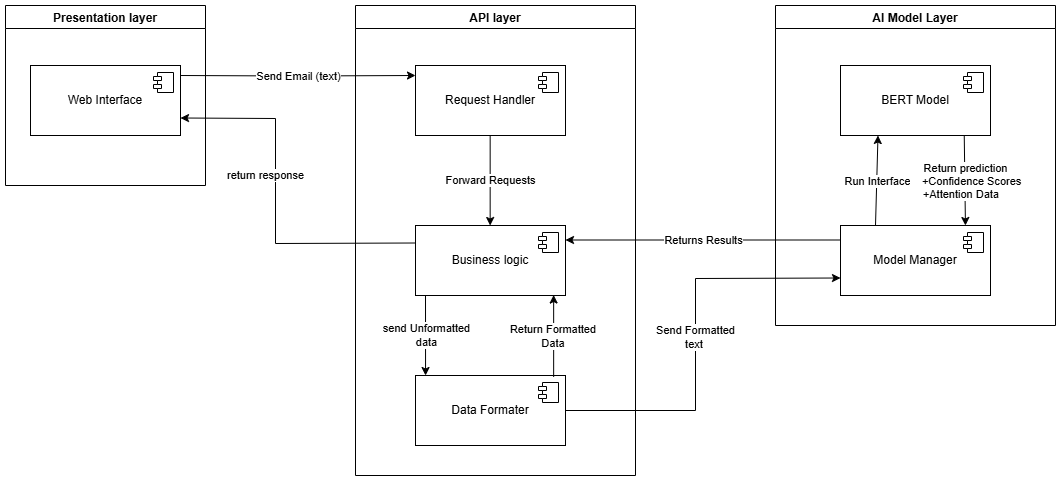

The diagram above was exported from draw.io. Its source (the exported page's mxGraphModel, read from the mxfile embedded in the PNG):
<mxGraphModel dx="1586" dy="708" grid="1" gridSize="10" guides="1" tooltips="1" connect="1" arrows="1" fold="1" page="1" pageScale="1" pageWidth="827" pageHeight="1169" math="0" shadow="0">
  <root>
    <mxCell id="0" />
    <mxCell id="1" parent="0" />
    <mxCell id="_yzHGyKSUoKpRdPrmNeK-1" value="Presentation layer" style="swimlane;" parent="1" vertex="1">
      <mxGeometry x="40" y="180" width="200" height="180" as="geometry" />
    </mxCell>
    <mxCell id="_yzHGyKSUoKpRdPrmNeK-4" value="Web Interface" style="html=1;dropTarget=0;whiteSpace=wrap;" parent="_yzHGyKSUoKpRdPrmNeK-1" vertex="1">
      <mxGeometry x="25" y="60" width="150" height="70" as="geometry" />
    </mxCell>
    <mxCell id="_yzHGyKSUoKpRdPrmNeK-5" value="" style="shape=module;jettyWidth=8;jettyHeight=4;" parent="_yzHGyKSUoKpRdPrmNeK-4" vertex="1">
      <mxGeometry x="1" width="20" height="20" relative="1" as="geometry">
        <mxPoint x="-27" y="7" as="offset" />
      </mxGeometry>
    </mxCell>
    <mxCell id="_yzHGyKSUoKpRdPrmNeK-2" value="API layer" style="swimlane;" parent="1" vertex="1">
      <mxGeometry x="390" y="180" width="280" height="470" as="geometry" />
    </mxCell>
    <mxCell id="_yzHGyKSUoKpRdPrmNeK-6" value="Request Handler" style="html=1;dropTarget=0;whiteSpace=wrap;" parent="_yzHGyKSUoKpRdPrmNeK-2" vertex="1">
      <mxGeometry x="60" y="60" width="150" height="70" as="geometry" />
    </mxCell>
    <mxCell id="_yzHGyKSUoKpRdPrmNeK-7" value="" style="shape=module;jettyWidth=8;jettyHeight=4;" parent="_yzHGyKSUoKpRdPrmNeK-6" vertex="1">
      <mxGeometry x="1" width="20" height="20" relative="1" as="geometry">
        <mxPoint x="-27" y="7" as="offset" />
      </mxGeometry>
    </mxCell>
    <mxCell id="_yzHGyKSUoKpRdPrmNeK-8" value="Business logic" style="html=1;dropTarget=0;whiteSpace=wrap;" parent="_yzHGyKSUoKpRdPrmNeK-2" vertex="1">
      <mxGeometry x="60" y="220" width="150" height="70" as="geometry" />
    </mxCell>
    <mxCell id="_yzHGyKSUoKpRdPrmNeK-9" value="" style="shape=module;jettyWidth=8;jettyHeight=4;" parent="_yzHGyKSUoKpRdPrmNeK-8" vertex="1">
      <mxGeometry x="1" width="20" height="20" relative="1" as="geometry">
        <mxPoint x="-27" y="7" as="offset" />
      </mxGeometry>
    </mxCell>
    <mxCell id="_yzHGyKSUoKpRdPrmNeK-10" value="Data Formater" style="html=1;dropTarget=0;whiteSpace=wrap;" parent="_yzHGyKSUoKpRdPrmNeK-2" vertex="1">
      <mxGeometry x="60" y="370" width="150" height="70" as="geometry" />
    </mxCell>
    <mxCell id="_yzHGyKSUoKpRdPrmNeK-11" value="" style="shape=module;jettyWidth=8;jettyHeight=4;" parent="_yzHGyKSUoKpRdPrmNeK-10" vertex="1">
      <mxGeometry x="1" width="20" height="20" relative="1" as="geometry">
        <mxPoint x="-27" y="7" as="offset" />
      </mxGeometry>
    </mxCell>
    <mxCell id="_yzHGyKSUoKpRdPrmNeK-30" value="" style="endArrow=classic;html=1;rounded=0;exitX=0.25;exitY=1;exitDx=0;exitDy=0;entryX=0.25;entryY=0;entryDx=0;entryDy=0;" parent="_yzHGyKSUoKpRdPrmNeK-2" edge="1">
      <mxGeometry relative="1" as="geometry">
        <mxPoint x="134.66" y="129.9999999999999" as="sourcePoint" />
        <mxPoint x="134.66" y="219.9999999999999" as="targetPoint" />
        <Array as="points" />
      </mxGeometry>
    </mxCell>
    <mxCell id="_yzHGyKSUoKpRdPrmNeK-31" value="Forward Requests" style="edgeLabel;resizable=0;html=1;;align=center;verticalAlign=middle;" parent="_yzHGyKSUoKpRdPrmNeK-30" connectable="0" vertex="1">
      <mxGeometry relative="1" as="geometry" />
    </mxCell>
    <mxCell id="_yzHGyKSUoKpRdPrmNeK-32" value="" style="endArrow=classic;html=1;rounded=0;entryX=0.067;entryY=0;entryDx=0;entryDy=0;entryPerimeter=0;" parent="_yzHGyKSUoKpRdPrmNeK-2" target="_yzHGyKSUoKpRdPrmNeK-10" edge="1">
      <mxGeometry relative="1" as="geometry">
        <mxPoint x="70" y="290" as="sourcePoint" />
        <mxPoint x="91" y="360" as="targetPoint" />
        <Array as="points" />
      </mxGeometry>
    </mxCell>
    <mxCell id="_yzHGyKSUoKpRdPrmNeK-33" value="send Unformatted&lt;div&gt;data&lt;/div&gt;" style="edgeLabel;resizable=0;html=1;;align=center;verticalAlign=middle;" parent="_yzHGyKSUoKpRdPrmNeK-32" connectable="0" vertex="1">
      <mxGeometry relative="1" as="geometry" />
    </mxCell>
    <mxCell id="_yzHGyKSUoKpRdPrmNeK-34" value="" style="endArrow=classic;html=1;rounded=0;exitX=0.921;exitY=0.019;exitDx=0;exitDy=0;entryX=0.921;entryY=0.993;entryDx=0;entryDy=0;entryPerimeter=0;exitPerimeter=0;" parent="_yzHGyKSUoKpRdPrmNeK-2" source="_yzHGyKSUoKpRdPrmNeK-10" target="_yzHGyKSUoKpRdPrmNeK-8" edge="1">
      <mxGeometry relative="1" as="geometry">
        <mxPoint x="111" y="310" as="sourcePoint" />
        <mxPoint x="111" y="390" as="targetPoint" />
        <Array as="points" />
      </mxGeometry>
    </mxCell>
    <mxCell id="_yzHGyKSUoKpRdPrmNeK-35" value="Return Formatted&amp;nbsp;&lt;div&gt;Data&amp;nbsp;&lt;/div&gt;" style="edgeLabel;resizable=0;html=1;;align=center;verticalAlign=middle;" parent="_yzHGyKSUoKpRdPrmNeK-34" connectable="0" vertex="1">
      <mxGeometry relative="1" as="geometry" />
    </mxCell>
    <mxCell id="_yzHGyKSUoKpRdPrmNeK-3" value="AI Model Layer" style="swimlane;" parent="1" vertex="1">
      <mxGeometry x="810" y="180" width="280" height="320" as="geometry" />
    </mxCell>
    <mxCell id="_yzHGyKSUoKpRdPrmNeK-14" value="BERT Model" style="html=1;dropTarget=0;whiteSpace=wrap;" parent="_yzHGyKSUoKpRdPrmNeK-3" vertex="1">
      <mxGeometry x="65" y="60" width="150" height="70" as="geometry" />
    </mxCell>
    <mxCell id="_yzHGyKSUoKpRdPrmNeK-15" value="" style="shape=module;jettyWidth=8;jettyHeight=4;" parent="_yzHGyKSUoKpRdPrmNeK-14" vertex="1">
      <mxGeometry x="1" width="20" height="20" relative="1" as="geometry">
        <mxPoint x="-27" y="7" as="offset" />
      </mxGeometry>
    </mxCell>
    <mxCell id="_yzHGyKSUoKpRdPrmNeK-16" value="Model Manager" style="html=1;dropTarget=0;whiteSpace=wrap;" parent="_yzHGyKSUoKpRdPrmNeK-3" vertex="1">
      <mxGeometry x="65" y="220" width="150" height="70" as="geometry" />
    </mxCell>
    <mxCell id="_yzHGyKSUoKpRdPrmNeK-17" value="" style="shape=module;jettyWidth=8;jettyHeight=4;" parent="_yzHGyKSUoKpRdPrmNeK-16" vertex="1">
      <mxGeometry x="1" width="20" height="20" relative="1" as="geometry">
        <mxPoint x="-27" y="7" as="offset" />
      </mxGeometry>
    </mxCell>
    <mxCell id="_yzHGyKSUoKpRdPrmNeK-22" value="" style="endArrow=classic;html=1;rounded=0;entryX=0.25;entryY=1;entryDx=0;entryDy=0;" parent="_yzHGyKSUoKpRdPrmNeK-3" source="_yzHGyKSUoKpRdPrmNeK-16" target="_yzHGyKSUoKpRdPrmNeK-14" edge="1">
      <mxGeometry relative="1" as="geometry">
        <mxPoint x="-460" y="200" as="sourcePoint" />
        <mxPoint x="-360" y="200" as="targetPoint" />
        <Array as="points">
          <mxPoint x="100" y="220" />
        </Array>
      </mxGeometry>
    </mxCell>
    <mxCell id="_yzHGyKSUoKpRdPrmNeK-23" value="Run Interface" style="edgeLabel;resizable=0;html=1;;align=center;verticalAlign=middle;" parent="_yzHGyKSUoKpRdPrmNeK-22" connectable="0" vertex="1">
      <mxGeometry relative="1" as="geometry" />
    </mxCell>
    <mxCell id="_yzHGyKSUoKpRdPrmNeK-24" value="" style="endArrow=classic;html=1;rounded=0;exitX=0.825;exitY=1.006;exitDx=0;exitDy=0;exitPerimeter=0;entryX=0.833;entryY=0;entryDx=0;entryDy=0;entryPerimeter=0;" parent="_yzHGyKSUoKpRdPrmNeK-3" source="_yzHGyKSUoKpRdPrmNeK-14" target="_yzHGyKSUoKpRdPrmNeK-16" edge="1">
      <mxGeometry relative="1" as="geometry">
        <mxPoint x="188" y="140" as="sourcePoint" />
        <mxPoint x="178" y="220" as="targetPoint" />
        <Array as="points" />
      </mxGeometry>
    </mxCell>
    <mxCell id="_yzHGyKSUoKpRdPrmNeK-25" value="Return prediction&lt;div&gt;&amp;nbsp; &amp;nbsp; +Confidence Scores&lt;br&gt;&amp;nbsp; &amp;nbsp; +Attention Data&amp;nbsp; &amp;nbsp; &amp;nbsp; &amp;nbsp;&lt;/div&gt;" style="edgeLabel;resizable=0;html=1;;align=center;verticalAlign=middle;" parent="_yzHGyKSUoKpRdPrmNeK-24" connectable="0" vertex="1">
      <mxGeometry relative="1" as="geometry" />
    </mxCell>
    <mxCell id="_yzHGyKSUoKpRdPrmNeK-26" value="" style="endArrow=classic;html=1;rounded=0;entryX=0;entryY=0.75;entryDx=0;entryDy=0;exitX=1;exitY=0.5;exitDx=0;exitDy=0;" parent="1" source="_yzHGyKSUoKpRdPrmNeK-10" target="_yzHGyKSUoKpRdPrmNeK-16" edge="1">
      <mxGeometry relative="1" as="geometry">
        <mxPoint x="600" y="597.5" as="sourcePoint" />
        <mxPoint x="875" y="430" as="targetPoint" />
        <Array as="points">
          <mxPoint x="730" y="585" />
          <mxPoint x="730" y="453" />
        </Array>
      </mxGeometry>
    </mxCell>
    <mxCell id="_yzHGyKSUoKpRdPrmNeK-27" value="Send Formatted&lt;div&gt;text&amp;nbsp;&lt;/div&gt;" style="edgeLabel;resizable=0;html=1;;align=center;verticalAlign=middle;" parent="_yzHGyKSUoKpRdPrmNeK-26" connectable="0" vertex="1">
      <mxGeometry relative="1" as="geometry" />
    </mxCell>
    <mxCell id="_yzHGyKSUoKpRdPrmNeK-28" value="" style="endArrow=classic;html=1;rounded=0;entryX=1;entryY=0.75;entryDx=0;entryDy=0;exitX=0;exitY=0.75;exitDx=0;exitDy=0;" parent="1" edge="1">
      <mxGeometry relative="1" as="geometry">
        <mxPoint x="875" y="414.5" as="sourcePoint" />
        <mxPoint x="600" y="414.5" as="targetPoint" />
        <Array as="points" />
      </mxGeometry>
    </mxCell>
    <mxCell id="_yzHGyKSUoKpRdPrmNeK-29" value="Returns Results" style="edgeLabel;resizable=0;html=1;;align=center;verticalAlign=middle;" parent="_yzHGyKSUoKpRdPrmNeK-28" connectable="0" vertex="1">
      <mxGeometry relative="1" as="geometry" />
    </mxCell>
    <mxCell id="_yzHGyKSUoKpRdPrmNeK-38" value="" style="endArrow=classic;html=1;rounded=0;exitX=1;exitY=0.75;exitDx=0;exitDy=0;entryX=0;entryY=0.75;entryDx=0;entryDy=0;" parent="1" edge="1">
      <mxGeometry relative="1" as="geometry">
        <mxPoint x="215" y="250" as="sourcePoint" />
        <mxPoint x="450" y="250" as="targetPoint" />
        <Array as="points">
          <mxPoint x="330" y="250.5" />
        </Array>
      </mxGeometry>
    </mxCell>
    <mxCell id="_yzHGyKSUoKpRdPrmNeK-39" value="Send Email (text)" style="edgeLabel;resizable=0;html=1;;align=center;verticalAlign=middle;" parent="_yzHGyKSUoKpRdPrmNeK-38" connectable="0" vertex="1">
      <mxGeometry relative="1" as="geometry" />
    </mxCell>
    <mxCell id="_yzHGyKSUoKpRdPrmNeK-40" value="" style="endArrow=classic;html=1;rounded=0;exitX=0;exitY=0.25;exitDx=0;exitDy=0;entryX=1;entryY=0.75;entryDx=0;entryDy=0;" parent="1" source="_yzHGyKSUoKpRdPrmNeK-8" target="_yzHGyKSUoKpRdPrmNeK-4" edge="1">
      <mxGeometry relative="1" as="geometry">
        <mxPoint x="210" y="290" as="sourcePoint" />
        <mxPoint x="454" y="290" as="targetPoint" />
        <Array as="points">
          <mxPoint x="310" y="418" />
          <mxPoint x="310" y="293" />
        </Array>
      </mxGeometry>
    </mxCell>
    <mxCell id="_yzHGyKSUoKpRdPrmNeK-41" value="return response" style="edgeLabel;resizable=0;html=1;;align=center;verticalAlign=middle;" parent="_yzHGyKSUoKpRdPrmNeK-40" connectable="0" vertex="1">
      <mxGeometry relative="1" as="geometry">
        <mxPoint x="-10" y="-28" as="offset" />
      </mxGeometry>
    </mxCell>
  </root>
</mxGraphModel>